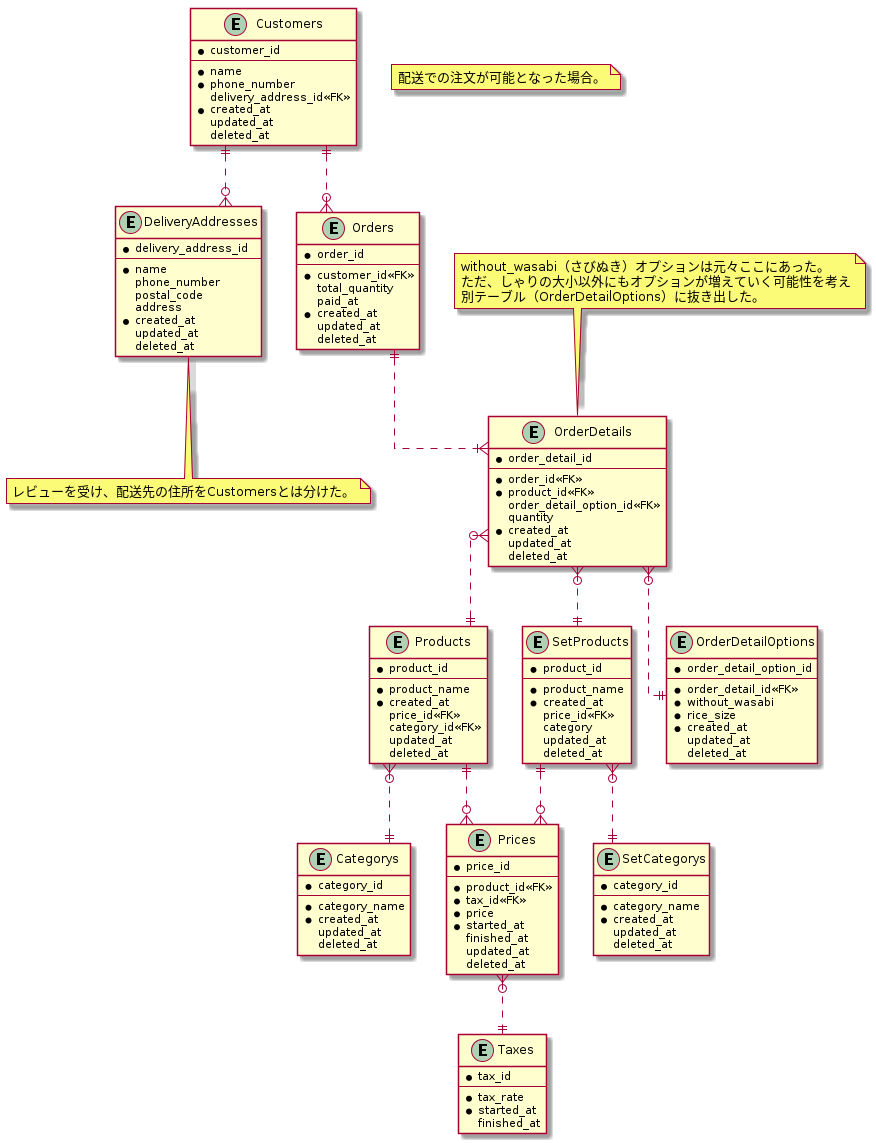

The diagram above was rendered by PlantUML. Its source (embedded in the PNG):
@startuml sushi_ordering_schema_03

skinparam {
   linetype ortho
}

entity "Customers" as Customers {
  * customer_id
  --
  * name
  * phone_number
    delivery_address_id<<FK>>
  * created_at
    updated_at
    deleted_at
}

entity "DeliveryAddresses" as DeliveryAddresses {
  * delivery_address_id
  --
  * name
    phone_number
    postal_code
    address
  * created_at
    updated_at
    deleted_at
}

note bottom of DeliveryAddresses
  レビューを受け、配送先の住所をCustomersとは分けた。
end note

entity "Products" as Products {
  * product_id
  --
  * product_name
  * created_at
    price_id<<FK>>
    category_id<<FK>>
    updated_at
    deleted_at
}

entity "Categorys" as Categorys {
  * category_id
  --
  * category_name
  * created_at
    updated_at
    deleted_at
}

entity "SetProducts" as SetProducts {
  * product_id
  --
  * product_name
  * created_at
    price_id<<FK>>
    category
    updated_at
    deleted_at
}

entity "SetCategorys" as SetCategorys {
  * category_id
  --
  * category_name
  * created_at
    updated_at
    deleted_at
}

entity "Prices" as Prices {
  * price_id
  --
  * product_id<<FK>>
  * tax_id<<FK>>
  * price
  * started_at
    finished_at
    updated_at
    deleted_at
}

entity "Taxes" as Taxes {
  * tax_id
  --
  * tax_rate
  * started_at
    finished_at
}

entity "Orders" as Orders {
  * order_id
  --
  * customer_id<<FK>>
    total_quantity
    paid_at
  * created_at
    updated_at
    deleted_at
}

entity "OrderDetails" as OrderDetails {
  * order_detail_id
  --
  * order_id<<FK>>
  * product_id<<FK>>
    order_detail_option_id<<FK>>
    quantity
  * created_at
    updated_at
    deleted_at
}

note top of OrderDetails
  without_wasabi（さびぬき）オプションは元々ここにあった。
  ただ、しゃりの大小以外にもオプションが増えていく可能性を考え
  別テーブル（OrderDetailOptions）に抜き出した。
end note

entity "OrderDetailOptions" as OrderDetailOptions {
  * order_detail_option_id
  --
  * order_detail_id<<FK>>
  * without_wasabi
  * rice_size
  * created_at
    updated_at
    deleted_at
}

Customers ||..o{ DeliveryAddresses
Customers ||..o{ Orders
Orders ||..|{ OrderDetails
OrderDetails }o..|| OrderDetailOptions
OrderDetails }o..|| Products
OrderDetails }o..|| SetProducts
Products ||..o{ Prices
SetProducts ||..o{ Prices
Products }o..|| Categorys
SetProducts }o..|| SetCategorys
Prices }o..|| Taxes

note as note1
  配送での注文が可能となった場合。
end note

@enduml